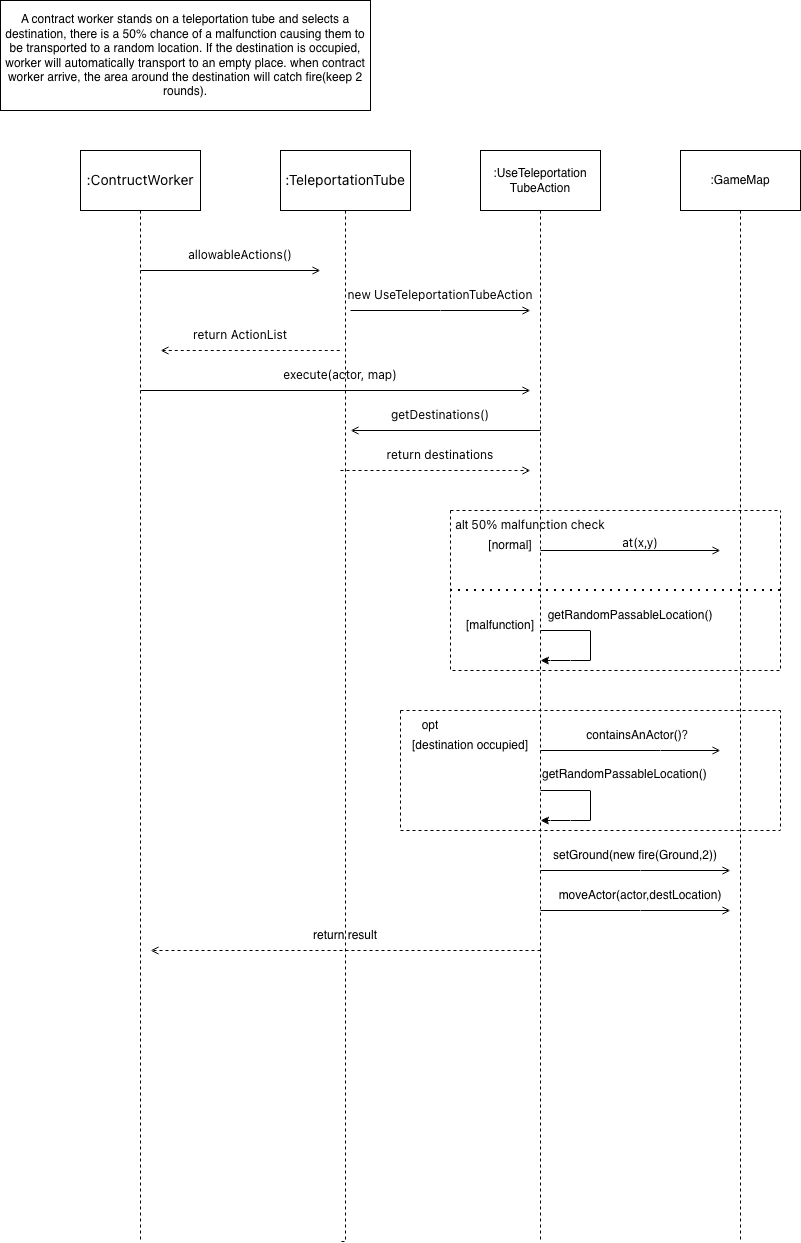

The diagram above was exported from draw.io. Its source (the exported page's mxGraphModel, read from the mxfile embedded in the PNG):
<mxGraphModel dx="860" dy="1572" grid="1" gridSize="10" guides="1" tooltips="1" connect="1" arrows="1" fold="1" page="1" pageScale="1" pageWidth="827" pageHeight="1169" math="0" shadow="0">
  <root>
    <mxCell id="0" />
    <mxCell id="1" parent="0" />
    <mxCell id="LWgAF50QjV2GJB2gYgG6-9" edge="1" parent="1" source="LWgAF50QjV2GJB2gYgG6-1" style="edgeStyle=orthogonalEdgeStyle;rounded=0;orthogonalLoop=1;jettySize=auto;html=1;endArrow=none;endFill=0;dashed=1;">
      <mxGeometry relative="1" as="geometry">
        <mxPoint x="140" y="1131" as="targetPoint" />
      </mxGeometry>
    </mxCell>
    <mxCell id="LWgAF50QjV2GJB2gYgG6-1" parent="1" style="rounded=0;whiteSpace=wrap;html=1;" value="&lt;span style=&quot;font-family: &amp;quot;Anthropic Sans&amp;quot;, -apple-system, &amp;quot;system-ui&amp;quot;, &amp;quot;Segoe UI&amp;quot;, sans-serif; font-size: 14px; text-align: start; text-wrap-mode: nowrap;&quot;&gt;:ContructWorker&lt;/span&gt;" vertex="1">
      <mxGeometry height="60" width="120" x="80" y="40" as="geometry" />
    </mxCell>
    <mxCell id="LWgAF50QjV2GJB2gYgG6-10" edge="1" parent="1" source="LWgAF50QjV2GJB2gYgG6-2" style="edgeStyle=orthogonalEdgeStyle;rounded=0;orthogonalLoop=1;jettySize=auto;html=1;endArrow=none;endFill=0;dashed=1;">
      <mxGeometry relative="1" as="geometry">
        <Array as="points">
          <mxPoint x="345" y="1131" />
        </Array>
        <mxPoint x="340" y="1131" as="targetPoint" />
      </mxGeometry>
    </mxCell>
    <mxCell id="LWgAF50QjV2GJB2gYgG6-2" parent="1" style="rounded=0;whiteSpace=wrap;html=1;" value="&lt;div style=&quot;text-align: start;&quot;&gt;&lt;span style=&quot;background-color: transparent; color: light-dark(rgb(0, 0, 0), rgb(255, 255, 255)); font-size: 14px; text-wrap-mode: nowrap;&quot;&gt;&lt;font face=&quot;Anthropic Sans, -apple-system, system-ui, Segoe UI, sans-serif&quot;&gt;:TeleportationTube&lt;/font&gt;&lt;/span&gt;&lt;/div&gt;" vertex="1">
      <mxGeometry height="60" width="130" x="280" y="40" as="geometry" />
    </mxCell>
    <mxCell id="LWgAF50QjV2GJB2gYgG6-11" edge="1" parent="1" source="LWgAF50QjV2GJB2gYgG6-7" style="edgeStyle=orthogonalEdgeStyle;rounded=0;orthogonalLoop=1;jettySize=auto;html=1;endArrow=none;endFill=0;dashed=1;">
      <mxGeometry relative="1" as="geometry">
        <mxPoint x="540" y="1130" as="targetPoint" />
      </mxGeometry>
    </mxCell>
    <mxCell id="LWgAF50QjV2GJB2gYgG6-7" parent="1" style="rounded=0;whiteSpace=wrap;html=1;" value=":UseTeleportation&lt;div&gt;TubeAction&lt;/div&gt;" vertex="1">
      <mxGeometry height="60" width="120" x="480" y="40" as="geometry" />
    </mxCell>
    <mxCell id="LWgAF50QjV2GJB2gYgG6-12" edge="1" parent="1" source="LWgAF50QjV2GJB2gYgG6-8" style="edgeStyle=orthogonalEdgeStyle;rounded=0;orthogonalLoop=1;jettySize=auto;html=1;endArrow=none;endFill=0;dashed=1;">
      <mxGeometry relative="1" as="geometry">
        <mxPoint x="740" y="1130" as="targetPoint" />
      </mxGeometry>
    </mxCell>
    <mxCell id="LWgAF50QjV2GJB2gYgG6-8" parent="1" style="rounded=0;whiteSpace=wrap;html=1;" value=":GameMap" vertex="1">
      <mxGeometry height="60" width="120" x="680" y="40" as="geometry" />
    </mxCell>
    <mxCell id="LWgAF50QjV2GJB2gYgG6-13" edge="1" parent="1" style="endArrow=open;html=1;rounded=0;endFill=0;" value="">
      <mxGeometry height="50" relative="1" width="50" as="geometry">
        <mxPoint as="offset" />
        <Array as="points" />
        <mxPoint x="140" y="160" as="sourcePoint" />
        <mxPoint x="320" y="160" as="targetPoint" />
      </mxGeometry>
    </mxCell>
    <mxCell id="LWgAF50QjV2GJB2gYgG6-14" parent="1" style="text;html=1;whiteSpace=wrap;strokeColor=none;fillColor=none;align=center;verticalAlign=middle;rounded=0;" value="&lt;meta charset=&quot;utf-8&quot;&gt;&lt;span style=&quot;color: rgb(0, 0, 0); font-family: &amp;quot;Anthropic Sans&amp;quot;, -apple-system, &amp;quot;system-ui&amp;quot;, &amp;quot;Segoe UI&amp;quot;, sans-serif; font-size: 12px; font-style: normal; font-variant-ligatures: normal; font-variant-caps: normal; font-weight: 400; letter-spacing: normal; orphans: 2; text-align: start; text-indent: 0px; text-transform: none; widows: 2; word-spacing: 0px; -webkit-text-stroke-width: 0px; white-space: nowrap; text-decoration-thickness: initial; text-decoration-style: initial; text-decoration-color: initial; display: inline !important; float: none;&quot;&gt;allowableActions()&lt;/span&gt;" vertex="1">
      <mxGeometry height="30" width="60" x="210" y="130" as="geometry" />
    </mxCell>
    <mxCell id="LWgAF50QjV2GJB2gYgG6-15" edge="1" parent="1" style="endArrow=open;html=1;rounded=0;endFill=0;" value="">
      <mxGeometry height="50" relative="1" width="50" as="geometry">
        <Array as="points">
          <mxPoint x="440" y="200" />
        </Array>
        <mxPoint x="350" y="200" as="sourcePoint" />
        <mxPoint x="530" y="200" as="targetPoint" />
      </mxGeometry>
    </mxCell>
    <mxCell id="LWgAF50QjV2GJB2gYgG6-16" parent="1" style="text;html=1;whiteSpace=wrap;strokeColor=none;fillColor=none;align=center;verticalAlign=middle;rounded=0;" value="&lt;span style=&quot;font-family: &amp;quot;Anthropic Sans&amp;quot;, -apple-system, &amp;quot;system-ui&amp;quot;, &amp;quot;Segoe UI&amp;quot;, sans-serif; text-align: start; text-wrap-mode: nowrap;&quot;&gt;new UseTeleportationTubeAction&lt;/span&gt;" vertex="1">
      <mxGeometry height="30" width="60" x="410" y="170" as="geometry" />
    </mxCell>
    <mxCell id="LWgAF50QjV2GJB2gYgG6-17" edge="1" parent="1" style="endArrow=none;html=1;rounded=0;endFill=0;startArrow=open;startFill=0;dashed=1;" value="">
      <mxGeometry height="50" relative="1" width="50" as="geometry">
        <Array as="points">
          <mxPoint x="240" y="240" />
        </Array>
        <mxPoint x="160" y="240" as="sourcePoint" />
        <mxPoint x="340" y="240" as="targetPoint" />
      </mxGeometry>
    </mxCell>
    <mxCell id="LWgAF50QjV2GJB2gYgG6-18" parent="1" style="text;html=1;whiteSpace=wrap;strokeColor=none;fillColor=none;align=center;verticalAlign=middle;rounded=0;" value="&lt;span style=&quot;font-family: &amp;quot;Anthropic Sans&amp;quot;, -apple-system, &amp;quot;system-ui&amp;quot;, &amp;quot;Segoe UI&amp;quot;, sans-serif; text-align: start; text-wrap-mode: nowrap;&quot;&gt;return ActionList&lt;/span&gt;" vertex="1">
      <mxGeometry height="30" width="60" x="210" y="210" as="geometry" />
    </mxCell>
    <mxCell id="LWgAF50QjV2GJB2gYgG6-19" edge="1" parent="1" style="endArrow=open;html=1;rounded=0;endFill=0;" value="">
      <mxGeometry height="50" relative="1" width="50" as="geometry">
        <mxPoint x="140" y="280" as="sourcePoint" />
        <mxPoint x="530" y="280" as="targetPoint" />
      </mxGeometry>
    </mxCell>
    <mxCell id="LWgAF50QjV2GJB2gYgG6-20" parent="1" style="text;html=1;whiteSpace=wrap;strokeColor=none;fillColor=none;align=center;verticalAlign=middle;rounded=0;" value="&lt;span style=&quot;font-family: &amp;quot;Anthropic Sans&amp;quot;, -apple-system, &amp;quot;system-ui&amp;quot;, &amp;quot;Segoe UI&amp;quot;, sans-serif; text-align: start; text-wrap-mode: nowrap;&quot;&gt;execute(actor, map)&lt;/span&gt;" vertex="1">
      <mxGeometry height="30" width="60" x="310" y="250" as="geometry" />
    </mxCell>
    <mxCell id="LWgAF50QjV2GJB2gYgG6-22" edge="1" parent="1" style="endArrow=none;html=1;rounded=0;endFill=0;startArrow=open;startFill=0;" value="">
      <mxGeometry height="50" relative="1" width="50" as="geometry">
        <mxPoint x="350" y="320" as="sourcePoint" />
        <mxPoint x="540" y="320" as="targetPoint" />
      </mxGeometry>
    </mxCell>
    <mxCell id="LWgAF50QjV2GJB2gYgG6-23" parent="1" style="text;html=1;whiteSpace=wrap;strokeColor=none;fillColor=none;align=center;verticalAlign=middle;rounded=0;" value="&lt;span style=&quot;font-family: &amp;quot;Anthropic Sans&amp;quot;, -apple-system, &amp;quot;system-ui&amp;quot;, &amp;quot;Segoe UI&amp;quot;, sans-serif; text-align: start; text-wrap-mode: nowrap;&quot;&gt;getDestinations()&lt;/span&gt;" vertex="1">
      <mxGeometry height="30" width="60" x="410" y="290" as="geometry" />
    </mxCell>
    <mxCell id="LWgAF50QjV2GJB2gYgG6-24" edge="1" parent="1" style="endArrow=open;html=1;rounded=0;endFill=0;dashed=1;" value="">
      <mxGeometry height="50" relative="1" width="50" as="geometry">
        <mxPoint x="340" y="360" as="sourcePoint" />
        <mxPoint x="530" y="360" as="targetPoint" />
      </mxGeometry>
    </mxCell>
    <mxCell id="LWgAF50QjV2GJB2gYgG6-25" parent="1" style="text;html=1;whiteSpace=wrap;strokeColor=none;fillColor=none;align=center;verticalAlign=middle;rounded=0;" value="&lt;span style=&quot;font-family: &amp;quot;Anthropic Sans&amp;quot;, -apple-system, &amp;quot;system-ui&amp;quot;, &amp;quot;Segoe UI&amp;quot;, sans-serif; text-align: start; text-wrap-mode: nowrap;&quot;&gt;return destinations&lt;/span&gt;" vertex="1">
      <mxGeometry height="30" width="60" x="410" y="330" as="geometry" />
    </mxCell>
    <mxCell id="LWgAF50QjV2GJB2gYgG6-29" parent="1" style="text;html=1;whiteSpace=wrap;strokeColor=none;fillColor=none;align=center;verticalAlign=middle;rounded=0;" value="[normal]" vertex="1">
      <mxGeometry height="30" width="60" x="480" y="420" as="geometry" />
    </mxCell>
    <mxCell id="LWgAF50QjV2GJB2gYgG6-31" parent="1" style="text;html=1;whiteSpace=wrap;strokeColor=none;fillColor=none;align=center;verticalAlign=middle;rounded=0;" value="&lt;br&gt;&lt;div&gt;&lt;span style=&quot;font-family: &amp;quot;Anthropic Sans&amp;quot;, -apple-system, &amp;quot;system-ui&amp;quot;, &amp;quot;Segoe UI&amp;quot;, sans-serif; text-align: start; text-wrap-mode: nowrap;&quot;&gt;at(x,y)&lt;/span&gt;&lt;/div&gt;" vertex="1">
      <mxGeometry height="30" width="60" x="610" y="410" as="geometry" />
    </mxCell>
    <mxCell id="LWgAF50QjV2GJB2gYgG6-32" parent="1" style="swimlane;startSize=0;shadow=0;swimlaneLine=1;dashed=1;" value="" vertex="1">
      <mxGeometry height="160" width="330" x="450" y="400" as="geometry" />
    </mxCell>
    <mxCell id="LWgAF50QjV2GJB2gYgG6-30" edge="1" parent="LWgAF50QjV2GJB2gYgG6-32" style="endArrow=open;html=1;rounded=0;endFill=0;" value="">
      <mxGeometry height="50" relative="1" width="50" as="geometry">
        <mxPoint x="90" y="40" as="sourcePoint" />
        <mxPoint x="270" y="40" as="targetPoint" />
      </mxGeometry>
    </mxCell>
    <mxCell id="LWgAF50QjV2GJB2gYgG6-36" parent="LWgAF50QjV2GJB2gYgG6-32" style="text;html=1;whiteSpace=wrap;strokeColor=none;fillColor=none;align=center;verticalAlign=middle;rounded=0;" value="[malfunction]" vertex="1">
      <mxGeometry height="30" width="60" x="20" y="100" as="geometry" />
    </mxCell>
    <mxCell id="LWgAF50QjV2GJB2gYgG6-41" parent="LWgAF50QjV2GJB2gYgG6-32" style="text;html=1;whiteSpace=wrap;strokeColor=none;fillColor=none;align=center;verticalAlign=middle;rounded=0;" value="getRandomPassableLocation()" vertex="1">
      <mxGeometry height="30" width="60" x="150" y="90" as="geometry" />
    </mxCell>
    <mxCell id="LWgAF50QjV2GJB2gYgG6-44" parent="LWgAF50QjV2GJB2gYgG6-32" style="text;html=1;whiteSpace=wrap;strokeColor=none;fillColor=none;align=center;verticalAlign=middle;rounded=0;" value="alt&amp;nbsp;&lt;span style=&quot;font-family: &amp;quot;Anthropic Sans&amp;quot;, -apple-system, &amp;quot;system-ui&amp;quot;, &amp;quot;Segoe UI&amp;quot;, sans-serif; text-align: start; text-wrap-mode: nowrap;&quot;&gt;50% malfunction check&lt;/span&gt;" vertex="1">
      <mxGeometry height="30" width="60" x="50" as="geometry" />
    </mxCell>
    <mxCell id="LWgAF50QjV2GJB2gYgG6-39" edge="1" parent="LWgAF50QjV2GJB2gYgG6-32" style="endArrow=classic;html=1;rounded=0;" value="">
      <mxGeometry height="50" relative="1" width="50" as="geometry">
        <Array as="points">
          <mxPoint x="140" y="120" />
          <mxPoint x="140" y="150" />
          <mxPoint x="120" y="150" />
          <mxPoint x="100" y="150" />
        </Array>
        <mxPoint x="90" y="120" as="sourcePoint" />
        <mxPoint x="90" y="150" as="targetPoint" />
      </mxGeometry>
    </mxCell>
    <mxCell id="LWgAF50QjV2GJB2gYgG6-37" edge="1" parent="1" source="LWgAF50QjV2GJB2gYgG6-32" style="endArrow=none;dashed=1;html=1;dashPattern=1 3;strokeWidth=2;rounded=0;exitX=0;exitY=0.5;exitDx=0;exitDy=0;entryX=1;entryY=0.5;entryDx=0;entryDy=0;" target="LWgAF50QjV2GJB2gYgG6-32" value="">
      <mxGeometry height="50" relative="1" width="50" as="geometry">
        <Array as="points">
          <mxPoint x="590" y="480" />
        </Array>
        <mxPoint x="390" y="430" as="sourcePoint" />
        <mxPoint x="440" y="380" as="targetPoint" />
      </mxGeometry>
    </mxCell>
    <mxCell id="LWgAF50QjV2GJB2gYgG6-46" parent="1" style="swimlane;startSize=0;dashed=1;" value="" vertex="1">
      <mxGeometry height="120" width="380" x="400" y="600" as="geometry" />
    </mxCell>
    <mxCell id="LWgAF50QjV2GJB2gYgG6-47" parent="LWgAF50QjV2GJB2gYgG6-46" style="text;html=1;whiteSpace=wrap;strokeColor=none;fillColor=none;align=center;verticalAlign=middle;rounded=0;" value="opt" vertex="1">
      <mxGeometry height="30" width="60" as="geometry" />
    </mxCell>
    <mxCell id="LWgAF50QjV2GJB2gYgG6-56" edge="1" parent="LWgAF50QjV2GJB2gYgG6-46" style="endArrow=classic;html=1;rounded=0;" value="">
      <mxGeometry height="50" relative="1" width="50" as="geometry">
        <Array as="points">
          <mxPoint x="190" y="80" />
          <mxPoint x="190" y="110" />
          <mxPoint x="170" y="110" />
          <mxPoint x="150" y="110" />
        </Array>
        <mxPoint x="140" y="80" as="sourcePoint" />
        <mxPoint x="140" y="110" as="targetPoint" />
      </mxGeometry>
    </mxCell>
    <mxCell id="LWgAF50QjV2GJB2gYgG6-58" parent="LWgAF50QjV2GJB2gYgG6-46" style="text;whiteSpace=wrap;html=1;" value="getRandomPassableLocation()" vertex="1">
      <mxGeometry height="40" width="200" x="140" y="50" as="geometry" />
    </mxCell>
    <mxCell id="LWgAF50QjV2GJB2gYgG6-51" parent="1" style="text;html=1;whiteSpace=wrap;strokeColor=none;fillColor=none;align=center;verticalAlign=middle;rounded=0;" value="[destination occupied]" vertex="1">
      <mxGeometry height="30" width="120" x="410" y="620" as="geometry" />
    </mxCell>
    <mxCell id="LWgAF50QjV2GJB2gYgG6-53" edge="1" parent="1" style="endArrow=open;html=1;rounded=0;endFill=0;" value="">
      <mxGeometry height="50" relative="1" width="50" as="geometry">
        <Array as="points">
          <mxPoint x="660" y="640" />
        </Array>
        <mxPoint x="540" y="640" as="sourcePoint" />
        <mxPoint x="720" y="640" as="targetPoint" />
      </mxGeometry>
    </mxCell>
    <mxCell id="LWgAF50QjV2GJB2gYgG6-54" parent="1" style="text;html=1;whiteSpace=wrap;strokeColor=none;fillColor=none;align=center;verticalAlign=middle;rounded=0;" value="containsAnActor()？" vertex="1">
      <mxGeometry height="30" width="140" x="570" y="610" as="geometry" />
    </mxCell>
    <mxCell id="LWgAF50QjV2GJB2gYgG6-60" edge="1" parent="1" style="endArrow=open;html=1;rounded=0;endFill=0;entryX=1;entryY=1;entryDx=0;entryDy=0;" target="LWgAF50QjV2GJB2gYgG6-62" value="">
      <mxGeometry height="50" relative="1" width="50" as="geometry">
        <Array as="points">
          <mxPoint x="640" y="760" />
        </Array>
        <mxPoint x="540" y="760" as="sourcePoint" />
        <mxPoint x="720" y="760" as="targetPoint" />
      </mxGeometry>
    </mxCell>
    <mxCell id="LWgAF50QjV2GJB2gYgG6-61" edge="1" parent="1" style="endArrow=open;html=1;rounded=0;endFill=0;" value="">
      <mxGeometry height="50" relative="1" width="50" as="geometry">
        <Array as="points">
          <mxPoint x="640" y="800" />
        </Array>
        <mxPoint x="540" y="800" as="sourcePoint" />
        <mxPoint x="730" y="800" as="targetPoint" />
      </mxGeometry>
    </mxCell>
    <mxCell id="LWgAF50QjV2GJB2gYgG6-62" parent="1" style="text;html=1;whiteSpace=wrap;strokeColor=none;fillColor=none;align=center;verticalAlign=middle;rounded=0;" value="setGround(new fire(Ground,2))" vertex="1">
      <mxGeometry height="30" width="190" x="540" y="730" as="geometry" />
    </mxCell>
    <mxCell id="LWgAF50QjV2GJB2gYgG6-63" parent="1" style="text;html=1;whiteSpace=wrap;strokeColor=none;fillColor=none;align=center;verticalAlign=middle;rounded=0;" value="moveActor(actor,destLocation)" vertex="1">
      <mxGeometry height="30" width="60" x="610" y="770" as="geometry" />
    </mxCell>
    <mxCell id="LWgAF50QjV2GJB2gYgG6-68" edge="1" parent="1" style="endArrow=open;html=1;rounded=0;startArrow=none;startFill=0;endFill=0;dashed=1;" value="">
      <mxGeometry height="50" relative="1" width="50" as="geometry">
        <mxPoint x="540" y="840" as="sourcePoint" />
        <mxPoint x="150" y="840" as="targetPoint" />
      </mxGeometry>
    </mxCell>
    <mxCell id="LWgAF50QjV2GJB2gYgG6-70" parent="1" style="text;html=1;whiteSpace=wrap;strokeColor=none;fillColor=none;align=center;verticalAlign=middle;rounded=0;" value="return result" vertex="1">
      <mxGeometry height="30" width="90" x="300" y="810" as="geometry" />
    </mxCell>
    <mxCell id="LWgAF50QjV2GJB2gYgG6-71" parent="1" style="rounded=0;whiteSpace=wrap;html=1;" value="A contract worker stands on a teleportation tube and selects a destination, there is a 50% chance of a malfunction causing them to be transported to a random location. If the destination is occupied, worker will automatically transport to an empty place. when contract worker arrive, the area around the destination will catch fire(keep 2 rounds)." vertex="1">
      <mxGeometry height="110" width="370" y="-110" as="geometry" />
    </mxCell>
  </root>
</mxGraphModel>